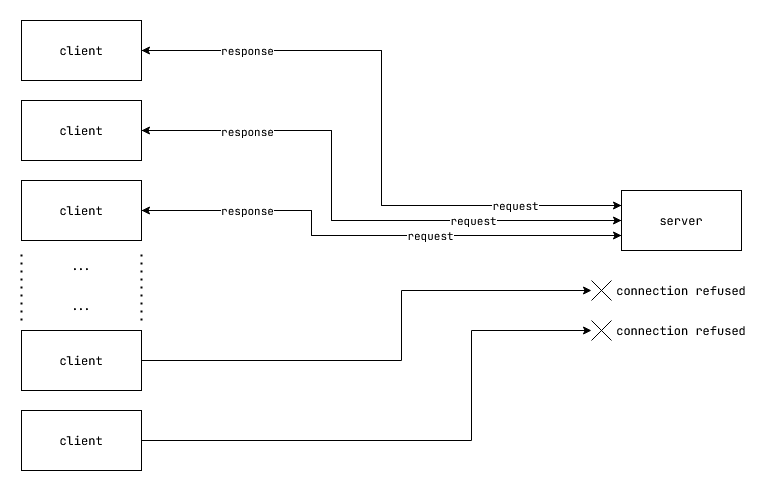

The diagram above was exported from draw.io. Its source (the exported page's mxGraphModel, read from the mxfile embedded in the PNG):
<mxGraphModel dx="1114" dy="594" grid="1" gridSize="10" guides="1" tooltips="1" connect="1" arrows="1" fold="1" page="1" pageScale="1" pageWidth="1100" pageHeight="850" math="0" shadow="0">
  <root>
    <mxCell id="0" />
    <mxCell id="1" parent="0" />
    <mxCell id="Ywz9m0ZhZBRgpPnm9_1F-12" style="edgeStyle=orthogonalEdgeStyle;rounded=0;orthogonalLoop=1;jettySize=auto;html=1;exitX=0;exitY=0.25;exitDx=0;exitDy=0;entryX=1;entryY=0.5;entryDx=0;entryDy=0;fontFamily=JetBrains Mono;fontSource=https%3A%2F%2Ffonts.googleapis.com%2Fcss%3Ffamily%3DJetBrains%2BMono;" edge="1" parent="1" source="Ywz9m0ZhZBRgpPnm9_1F-1" target="Ywz9m0ZhZBRgpPnm9_1F-2">
      <mxGeometry relative="1" as="geometry" />
    </mxCell>
    <mxCell id="Ywz9m0ZhZBRgpPnm9_1F-18" style="edgeStyle=orthogonalEdgeStyle;rounded=0;orthogonalLoop=1;jettySize=auto;html=1;exitX=0;exitY=0.5;exitDx=0;exitDy=0;entryX=1;entryY=0.5;entryDx=0;entryDy=0;fontFamily=JetBrains Mono;fontSource=https%3A%2F%2Ffonts.googleapis.com%2Fcss%3Ffamily%3DJetBrains%2BMono;" edge="1" parent="1" source="Ywz9m0ZhZBRgpPnm9_1F-1" target="Ywz9m0ZhZBRgpPnm9_1F-3">
      <mxGeometry relative="1" as="geometry">
        <Array as="points">
          <mxPoint x="520" y="350" />
          <mxPoint x="520" y="260" />
        </Array>
      </mxGeometry>
    </mxCell>
    <mxCell id="Ywz9m0ZhZBRgpPnm9_1F-22" style="edgeStyle=orthogonalEdgeStyle;rounded=0;orthogonalLoop=1;jettySize=auto;html=1;exitX=0;exitY=0.75;exitDx=0;exitDy=0;fontFamily=JetBrains Mono;fontSource=https%3A%2F%2Ffonts.googleapis.com%2Fcss%3Ffamily%3DJetBrains%2BMono;" edge="1" parent="1" source="Ywz9m0ZhZBRgpPnm9_1F-1" target="Ywz9m0ZhZBRgpPnm9_1F-4">
      <mxGeometry relative="1" as="geometry">
        <Array as="points">
          <mxPoint x="500" y="365" />
          <mxPoint x="500" y="340" />
        </Array>
      </mxGeometry>
    </mxCell>
    <mxCell id="Ywz9m0ZhZBRgpPnm9_1F-1" value="server" style="rounded=0;whiteSpace=wrap;html=1;fontFamily=JetBrains Mono;fontSource=https%3A%2F%2Ffonts.googleapis.com%2Fcss%3Ffamily%3DJetBrains%2BMono;" vertex="1" parent="1">
      <mxGeometry x="810" y="320" width="120" height="60" as="geometry" />
    </mxCell>
    <mxCell id="Ywz9m0ZhZBRgpPnm9_1F-11" style="edgeStyle=orthogonalEdgeStyle;rounded=0;orthogonalLoop=1;jettySize=auto;html=1;exitX=1;exitY=0.5;exitDx=0;exitDy=0;entryX=0;entryY=0.25;entryDx=0;entryDy=0;fontFamily=JetBrains Mono;fontSource=https%3A%2F%2Ffonts.googleapis.com%2Fcss%3Ffamily%3DJetBrains%2BMono;" edge="1" parent="1" source="Ywz9m0ZhZBRgpPnm9_1F-2" target="Ywz9m0ZhZBRgpPnm9_1F-1">
      <mxGeometry relative="1" as="geometry" />
    </mxCell>
    <mxCell id="Ywz9m0ZhZBRgpPnm9_1F-13" value="request" style="edgeLabel;html=1;align=center;verticalAlign=middle;resizable=0;points=[];fontFamily=JetBrains Mono;fontSource=https%3A%2F%2Ffonts.googleapis.com%2Fcss%3Ffamily%3DJetBrains%2BMono;" vertex="1" connectable="0" parent="Ywz9m0ZhZBRgpPnm9_1F-11">
      <mxGeometry x="0.6628" y="1" relative="1" as="geometry">
        <mxPoint as="offset" />
      </mxGeometry>
    </mxCell>
    <mxCell id="Ywz9m0ZhZBRgpPnm9_1F-14" value="response" style="edgeLabel;html=1;align=center;verticalAlign=middle;resizable=0;points=[];fontFamily=JetBrains Mono;fontSource=https%3A%2F%2Ffonts.googleapis.com%2Fcss%3Ffamily%3DJetBrains%2BMono;" vertex="1" connectable="0" parent="Ywz9m0ZhZBRgpPnm9_1F-11">
      <mxGeometry x="-0.6893" y="1" relative="1" as="geometry">
        <mxPoint x="6" as="offset" />
      </mxGeometry>
    </mxCell>
    <mxCell id="Ywz9m0ZhZBRgpPnm9_1F-2" value="client" style="rounded=0;whiteSpace=wrap;html=1;fontFamily=JetBrains Mono;fontSource=https%3A%2F%2Ffonts.googleapis.com%2Fcss%3Ffamily%3DJetBrains%2BMono;" vertex="1" parent="1">
      <mxGeometry x="210" y="150" width="120" height="60" as="geometry" />
    </mxCell>
    <mxCell id="Ywz9m0ZhZBRgpPnm9_1F-15" style="edgeStyle=orthogonalEdgeStyle;rounded=0;orthogonalLoop=1;jettySize=auto;html=1;exitX=1;exitY=0.5;exitDx=0;exitDy=0;entryX=0;entryY=0.5;entryDx=0;entryDy=0;fontFamily=JetBrains Mono;fontSource=https%3A%2F%2Ffonts.googleapis.com%2Fcss%3Ffamily%3DJetBrains%2BMono;" edge="1" parent="1" source="Ywz9m0ZhZBRgpPnm9_1F-3" target="Ywz9m0ZhZBRgpPnm9_1F-1">
      <mxGeometry relative="1" as="geometry">
        <Array as="points">
          <mxPoint x="520" y="260" />
          <mxPoint x="520" y="350" />
        </Array>
      </mxGeometry>
    </mxCell>
    <mxCell id="Ywz9m0ZhZBRgpPnm9_1F-19" value="response" style="edgeLabel;html=1;align=center;verticalAlign=middle;resizable=0;points=[];fontFamily=JetBrains Mono;fontSource=https%3A%2F%2Ffonts.googleapis.com%2Fcss%3Ffamily%3DJetBrains%2BMono;" vertex="1" connectable="0" parent="Ywz9m0ZhZBRgpPnm9_1F-15">
      <mxGeometry x="-0.6642" y="1" relative="1" as="geometry">
        <mxPoint x="9" y="1" as="offset" />
      </mxGeometry>
    </mxCell>
    <mxCell id="Ywz9m0ZhZBRgpPnm9_1F-20" value="request" style="edgeLabel;html=1;align=center;verticalAlign=middle;resizable=0;points=[];fontFamily=JetBrains Mono;fontSource=https%3A%2F%2Ffonts.googleapis.com%2Fcss%3Ffamily%3DJetBrains%2BMono;" vertex="1" connectable="0" parent="Ywz9m0ZhZBRgpPnm9_1F-15">
      <mxGeometry x="0.4289" y="1" relative="1" as="geometry">
        <mxPoint x="14" as="offset" />
      </mxGeometry>
    </mxCell>
    <mxCell id="Ywz9m0ZhZBRgpPnm9_1F-3" value="client" style="rounded=0;whiteSpace=wrap;html=1;fontFamily=JetBrains Mono;fontSource=https%3A%2F%2Ffonts.googleapis.com%2Fcss%3Ffamily%3DJetBrains%2BMono;" vertex="1" parent="1">
      <mxGeometry x="210" y="230" width="120" height="60" as="geometry" />
    </mxCell>
    <mxCell id="Ywz9m0ZhZBRgpPnm9_1F-21" style="edgeStyle=orthogonalEdgeStyle;rounded=0;orthogonalLoop=1;jettySize=auto;html=1;exitX=1;exitY=0.5;exitDx=0;exitDy=0;entryX=0;entryY=0.75;entryDx=0;entryDy=0;fontFamily=JetBrains Mono;fontSource=https%3A%2F%2Ffonts.googleapis.com%2Fcss%3Ffamily%3DJetBrains%2BMono;" edge="1" parent="1" source="Ywz9m0ZhZBRgpPnm9_1F-4" target="Ywz9m0ZhZBRgpPnm9_1F-1">
      <mxGeometry relative="1" as="geometry">
        <Array as="points">
          <mxPoint x="500" y="340" />
          <mxPoint x="500" y="365" />
        </Array>
      </mxGeometry>
    </mxCell>
    <mxCell id="Ywz9m0ZhZBRgpPnm9_1F-23" value="response" style="edgeLabel;html=1;align=center;verticalAlign=middle;resizable=0;points=[];fontFamily=JetBrains Mono;fontSource=https%3A%2F%2Ffonts.googleapis.com%2Fcss%3Ffamily%3DJetBrains%2BMono;" vertex="1" connectable="0" parent="Ywz9m0ZhZBRgpPnm9_1F-21">
      <mxGeometry x="-0.5843" y="1" relative="1" as="geometry">
        <mxPoint as="offset" />
      </mxGeometry>
    </mxCell>
    <mxCell id="Ywz9m0ZhZBRgpPnm9_1F-24" value="request" style="edgeLabel;html=1;align=center;verticalAlign=middle;resizable=0;points=[];fontFamily=JetBrains Mono;fontSource=https%3A%2F%2Ffonts.googleapis.com%2Fcss%3Ffamily%3DJetBrains%2BMono;" vertex="1" connectable="0" parent="Ywz9m0ZhZBRgpPnm9_1F-21">
      <mxGeometry x="0.2201" y="1" relative="1" as="geometry">
        <mxPoint x="5" as="offset" />
      </mxGeometry>
    </mxCell>
    <mxCell id="Ywz9m0ZhZBRgpPnm9_1F-4" value="client" style="rounded=0;whiteSpace=wrap;html=1;fontFamily=JetBrains Mono;fontSource=https%3A%2F%2Ffonts.googleapis.com%2Fcss%3Ffamily%3DJetBrains%2BMono;" vertex="1" parent="1">
      <mxGeometry x="210" y="310" width="120" height="60" as="geometry" />
    </mxCell>
    <mxCell id="Ywz9m0ZhZBRgpPnm9_1F-27" style="edgeStyle=orthogonalEdgeStyle;rounded=0;orthogonalLoop=1;jettySize=auto;html=1;exitX=1;exitY=0.5;exitDx=0;exitDy=0;fontFamily=JetBrains Mono;fontSource=https%3A%2F%2Ffonts.googleapis.com%2Fcss%3Ffamily%3DJetBrains%2BMono;" edge="1" parent="1" source="Ywz9m0ZhZBRgpPnm9_1F-5">
      <mxGeometry relative="1" as="geometry">
        <mxPoint x="780" y="420" as="targetPoint" />
        <Array as="points">
          <mxPoint x="590" y="490" />
          <mxPoint x="590" y="420" />
        </Array>
      </mxGeometry>
    </mxCell>
    <mxCell id="Ywz9m0ZhZBRgpPnm9_1F-5" value="client" style="rounded=0;whiteSpace=wrap;html=1;fontFamily=JetBrains Mono;fontSource=https%3A%2F%2Ffonts.googleapis.com%2Fcss%3Ffamily%3DJetBrains%2BMono;" vertex="1" parent="1">
      <mxGeometry x="210" y="460" width="120" height="60" as="geometry" />
    </mxCell>
    <mxCell id="Ywz9m0ZhZBRgpPnm9_1F-28" style="edgeStyle=orthogonalEdgeStyle;rounded=0;orthogonalLoop=1;jettySize=auto;html=1;exitX=1;exitY=0.5;exitDx=0;exitDy=0;fontFamily=JetBrains Mono;fontSource=https%3A%2F%2Ffonts.googleapis.com%2Fcss%3Ffamily%3DJetBrains%2BMono;" edge="1" parent="1" source="Ywz9m0ZhZBRgpPnm9_1F-6">
      <mxGeometry relative="1" as="geometry">
        <mxPoint x="780" y="460" as="targetPoint" />
        <Array as="points">
          <mxPoint x="660" y="570" />
          <mxPoint x="660" y="460" />
        </Array>
      </mxGeometry>
    </mxCell>
    <mxCell id="Ywz9m0ZhZBRgpPnm9_1F-6" value="client" style="rounded=0;whiteSpace=wrap;html=1;fontFamily=JetBrains Mono;fontSource=https%3A%2F%2Ffonts.googleapis.com%2Fcss%3Ffamily%3DJetBrains%2BMono;" vertex="1" parent="1">
      <mxGeometry x="210" y="540" width="120" height="60" as="geometry" />
    </mxCell>
    <mxCell id="Ywz9m0ZhZBRgpPnm9_1F-29" value="" style="shape=mxgraph.sysml.x;fontFamily=JetBrains Mono;fontSource=https%3A%2F%2Ffonts.googleapis.com%2Fcss%3Ffamily%3DJetBrains%2BMono;" vertex="1" parent="1">
      <mxGeometry x="780" y="410" width="20" height="20" as="geometry" />
    </mxCell>
    <mxCell id="Ywz9m0ZhZBRgpPnm9_1F-30" value="" style="shape=mxgraph.sysml.x;fontFamily=JetBrains Mono;fontSource=https%3A%2F%2Ffonts.googleapis.com%2Fcss%3Ffamily%3DJetBrains%2BMono;" vertex="1" parent="1">
      <mxGeometry x="780" y="450" width="20" height="20" as="geometry" />
    </mxCell>
    <mxCell id="Ywz9m0ZhZBRgpPnm9_1F-32" value="connection refused" style="text;html=1;strokeColor=none;fillColor=none;align=center;verticalAlign=middle;whiteSpace=wrap;rounded=0;fontFamily=JetBrains Mono;fontSource=https%3A%2F%2Ffonts.googleapis.com%2Fcss%3Ffamily%3DJetBrains%2BMono;" vertex="1" parent="1">
      <mxGeometry x="800" y="405" width="140" height="30" as="geometry" />
    </mxCell>
    <mxCell id="Ywz9m0ZhZBRgpPnm9_1F-33" value="connection refused" style="text;html=1;strokeColor=none;fillColor=none;align=center;verticalAlign=middle;whiteSpace=wrap;rounded=0;fontFamily=JetBrains Mono;fontSource=https%3A%2F%2Ffonts.googleapis.com%2Fcss%3Ffamily%3DJetBrains%2BMono;" vertex="1" parent="1">
      <mxGeometry x="800" y="445" width="140" height="30" as="geometry" />
    </mxCell>
    <mxCell id="Ywz9m0ZhZBRgpPnm9_1F-35" value="..." style="text;html=1;strokeColor=none;fillColor=none;align=center;verticalAlign=middle;whiteSpace=wrap;rounded=0;fontFamily=JetBrains Mono;fontSource=https%3A%2F%2Ffonts.googleapis.com%2Fcss%3Ffamily%3DJetBrains%2BMono;" vertex="1" parent="1">
      <mxGeometry x="240" y="380" width="60" height="30" as="geometry" />
    </mxCell>
    <mxCell id="Ywz9m0ZhZBRgpPnm9_1F-36" value="..." style="text;html=1;strokeColor=none;fillColor=none;align=center;verticalAlign=middle;whiteSpace=wrap;rounded=0;fontFamily=JetBrains Mono;fontSource=https%3A%2F%2Ffonts.googleapis.com%2Fcss%3Ffamily%3DJetBrains%2BMono;" vertex="1" parent="1">
      <mxGeometry x="240" y="420" width="60" height="30" as="geometry" />
    </mxCell>
    <mxCell id="Ywz9m0ZhZBRgpPnm9_1F-37" value="" style="endArrow=none;dashed=1;html=1;dashPattern=1 3;strokeWidth=2;rounded=0;fontFamily=JetBrains Mono;fontSource=https%3A%2F%2Ffonts.googleapis.com%2Fcss%3Ffamily%3DJetBrains%2BMono;" edge="1" parent="1">
      <mxGeometry width="50" height="50" relative="1" as="geometry">
        <mxPoint x="210" y="450" as="sourcePoint" />
        <mxPoint x="210" y="380" as="targetPoint" />
      </mxGeometry>
    </mxCell>
    <mxCell id="Ywz9m0ZhZBRgpPnm9_1F-38" value="" style="endArrow=none;dashed=1;html=1;dashPattern=1 3;strokeWidth=2;rounded=0;fontFamily=JetBrains Mono;fontSource=https%3A%2F%2Ffonts.googleapis.com%2Fcss%3Ffamily%3DJetBrains%2BMono;" edge="1" parent="1">
      <mxGeometry width="50" height="50" relative="1" as="geometry">
        <mxPoint x="330" y="450" as="sourcePoint" />
        <mxPoint x="330" y="380" as="targetPoint" />
      </mxGeometry>
    </mxCell>
  </root>
</mxGraphModel>